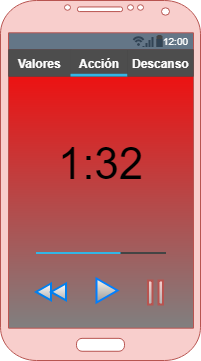

The diagram above was exported from draw.io. Its source (the exported page's mxGraphModel, read from the mxfile embedded in the PNG):
<mxGraphModel dx="1394" dy="766" grid="1" gridSize="1" guides="1" tooltips="1" connect="1" arrows="1" fold="1" page="1" pageScale="1" pageWidth="827" pageHeight="1169" math="0" shadow="0">
  <root>
    <mxCell id="kzy3bxMZVZ7CxP8B875V-0" />
    <mxCell id="kzy3bxMZVZ7CxP8B875V-1" parent="kzy3bxMZVZ7CxP8B875V-0" />
    <mxCell id="kzy3bxMZVZ7CxP8B875V-2" value="" style="verticalLabelPosition=bottom;verticalAlign=top;html=1;shadow=0;dashed=0;strokeWidth=1;strokeColor=none;shape=rect;fillColor=#FF0000;fontFamily=arial;gradientColor=#808080;" parent="kzy3bxMZVZ7CxP8B875V-1" vertex="1">
      <mxGeometry x="307.5" y="113" width="185" height="295" as="geometry" />
    </mxCell>
    <mxCell id="kzy3bxMZVZ7CxP8B875V-3" value="" style="strokeWidth=1;html=1;shadow=0;dashed=0;shape=mxgraph.android.statusBar;align=center;fillColor=#647687;strokeColor=#314354;fontColor=#ffffff;fontSize=10;" parent="kzy3bxMZVZ7CxP8B875V-1" vertex="1">
      <mxGeometry x="307" y="112" width="185" height="17" as="geometry" />
    </mxCell>
    <mxCell id="kzy3bxMZVZ7CxP8B875V-4" value="" style="verticalLabelPosition=bottom;verticalAlign=top;html=1;shadow=0;dashed=0;strokeWidth=1;shape=mxgraph.android.phone2;fillColor=#f8cecc;strokeColor=#b85450;" parent="kzy3bxMZVZ7CxP8B875V-1" vertex="1">
      <mxGeometry x="299" y="80" width="200" height="360" as="geometry" />
    </mxCell>
    <mxCell id="kzy3bxMZVZ7CxP8B875V-5" value="" style="strokeWidth=1;html=1;shadow=0;dashed=0;shape=mxgraph.android.rrect;rSize=0;fillColor=#444444;strokeColor=none;fontFamily=Garamond;" parent="kzy3bxMZVZ7CxP8B875V-1" vertex="1">
      <mxGeometry x="307" y="129" width="185" height="27" as="geometry" />
    </mxCell>
    <mxCell id="2D3j6s3OjNteKWFPJYEw-0" value="Valores" style="strokeWidth=1;html=1;shadow=0;dashed=0;shape=mxgraph.android.rrect;rSize=0;fontStyle=1;fillColor=#4D4D4D;strokeColor=none;fontColor=#ffffff;fontFamily=arial;" parent="kzy3bxMZVZ7CxP8B875V-5" vertex="1">
      <mxGeometry width="63" height="27" as="geometry" />
    </mxCell>
    <mxCell id="kzy3bxMZVZ7CxP8B875V-6" value="" style="strokeWidth=1;html=1;shadow=0;dashed=0;shape=mxgraph.android.anchor;fontStyle=1;fontColor=#ffffff;fontFamily=arial;" parent="kzy3bxMZVZ7CxP8B875V-5" vertex="1">
      <mxGeometry width="46.249999999999986" height="21.378299120234605" as="geometry" />
    </mxCell>
    <mxCell id="kzy3bxMZVZ7CxP8B875V-7" value="&lt;div&gt;Acción&lt;/div&gt;" style="strokeWidth=1;html=1;shadow=0;dashed=0;shape=mxgraph.android.rrect;rSize=0;fontStyle=1;fillColor=#4D4D4D;strokeColor=none;fontColor=#ffffff;fontFamily=arial;" parent="kzy3bxMZVZ7CxP8B875V-5" vertex="1">
      <mxGeometry x="62" width="57" height="27" as="geometry" />
    </mxCell>
    <mxCell id="kzy3bxMZVZ7CxP8B875V-8" value="" style="strokeWidth=1;html=1;shadow=0;dashed=0;shape=mxgraph.android.rrect;rSize=0;fillColor=#33b5e5;strokeColor=none;" parent="kzy3bxMZVZ7CxP8B875V-7" vertex="1">
      <mxGeometry y="24.300000000000008" width="56.999999999999986" height="2.6999999999999997" as="geometry" />
    </mxCell>
    <mxCell id="kzy3bxMZVZ7CxP8B875V-9" value="" style="strokeWidth=1;html=1;shadow=0;dashed=0;shape=mxgraph.android.anchor;fontStyle=1;fontColor=#ffffff;" parent="kzy3bxMZVZ7CxP8B875V-5" vertex="1">
      <mxGeometry x="92.49999999999997" width="46.249999999999986" height="21.378299120234605" as="geometry" />
    </mxCell>
    <mxCell id="kzy3bxMZVZ7CxP8B875V-10" value="" style="strokeWidth=1;html=1;shadow=0;dashed=0;shape=mxgraph.android.anchor;fontStyle=1;fontColor=#ffffff;" parent="kzy3bxMZVZ7CxP8B875V-5" vertex="1">
      <mxGeometry x="138.75" width="46.249999999999986" height="21.378299120234605" as="geometry" />
    </mxCell>
    <mxCell id="lHQuQgnk_waA2cXqdbGZ-0" value="Descanso" style="strokeWidth=1;html=1;shadow=0;dashed=0;shape=mxgraph.android.rrect;rSize=0;fontStyle=1;fillColor=#4D4D4D;strokeColor=none;fontColor=#ffffff;fontFamily=arial;" parent="kzy3bxMZVZ7CxP8B875V-5" vertex="1">
      <mxGeometry x="119" width="66" height="27" as="geometry" />
    </mxCell>
    <mxCell id="kzy3bxMZVZ7CxP8B875V-13" value="" style="verticalLabelPosition=bottom;verticalAlign=top;html=1;shadow=0;dashed=0;strokeWidth=1;shape=mxgraph.android.progressBar;strokeColor=#33b5e5;dx1=0.25;dx2=0.65;strokeWidth=2;fontFamily=arial;" parent="kzy3bxMZVZ7CxP8B875V-1" vertex="1">
      <mxGeometry x="334.5" y="330" width="130" height="5" as="geometry" />
    </mxCell>
    <mxCell id="kzy3bxMZVZ7CxP8B875V-14" value="" style="html=1;verticalLabelPosition=bottom;align=center;labelBackgroundColor=#ffffff;verticalAlign=top;strokeWidth=2;strokeColor=#0080F0;fillColor=#ffffff;shadow=0;dashed=0;shape=mxgraph.ios7.icons.backward;fontFamily=arial;gradientColor=#B3B3B3;" parent="kzy3bxMZVZ7CxP8B875V-1" vertex="1">
      <mxGeometry x="334.5" y="363" width="30" height="16.8" as="geometry" />
    </mxCell>
    <mxCell id="kzy3bxMZVZ7CxP8B875V-15" value="" style="html=1;verticalLabelPosition=bottom;align=center;labelBackgroundColor=#ffffff;verticalAlign=top;strokeWidth=2;strokeColor=#b85450;fillColor=#f8cecc;shadow=0;dashed=0;shape=mxgraph.ios7.icons.pause;fontFamily=arial;gradientColor=#B3B3B3;" parent="kzy3bxMZVZ7CxP8B875V-1" vertex="1">
      <mxGeometry x="446.5" y="360" width="15" height="24" as="geometry" />
    </mxCell>
    <mxCell id="kzy3bxMZVZ7CxP8B875V-16" value="" style="html=1;verticalLabelPosition=bottom;align=center;labelBackgroundColor=#ffffff;verticalAlign=top;strokeWidth=2;strokeColor=#007FFF;fillColor=#f9f7ed;shadow=0;dashed=0;shape=mxgraph.ios7.icons.play;fontFamily=arial;gradientColor=#999999;" parent="kzy3bxMZVZ7CxP8B875V-1" vertex="1">
      <mxGeometry x="395" y="358" width="21" height="24" as="geometry" />
    </mxCell>
    <mxCell id="KLE6BHUxI7Eo2AVmFIEy-1" value="&lt;font style=&quot;font-size: 44px&quot; face=&quot;arial&quot;&gt;1:32&lt;/font&gt;" style="text;html=1;strokeColor=none;fillColor=none;align=center;verticalAlign=middle;whiteSpace=wrap;rounded=0;fontFamily=comic sans;" parent="kzy3bxMZVZ7CxP8B875V-1" vertex="1">
      <mxGeometry x="351" y="206" width="95" height="73" as="geometry" />
    </mxCell>
  </root>
</mxGraphModel>